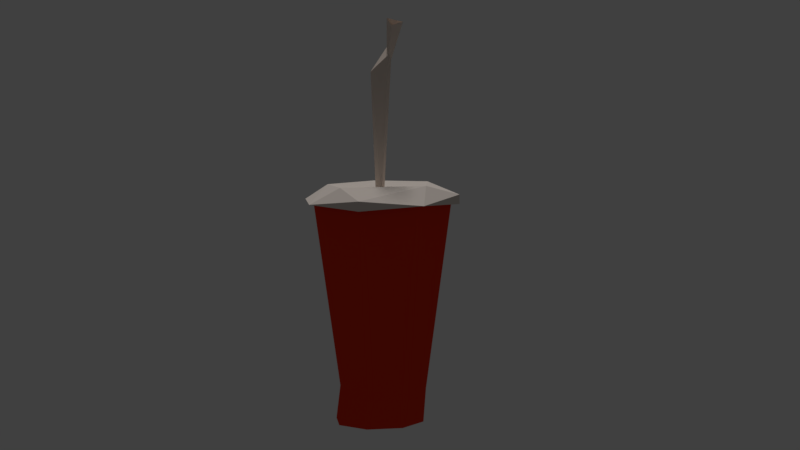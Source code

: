 # Source: soda.blend  (saved by Blender 2.77.0; exported with 4.5.12 LTS)
import bpy
from mathutils import Matrix  # noqa: F401  (used for matrix-valued properties, if any)

bpy.ops.wm.read_factory_settings(use_empty=True)
scene = bpy.context.scene
scene.name = 'Scene'

# ---- collections
col_collection_1 = bpy.data.collections.new('Collection 1'); scene.collection.children.link(col_collection_1)

# ---- materials (node trees are filled in below, after node groups)
mat_white_paper_000 = bpy.data.materials.new('white-paper.000')
mat_white_paper_000.alpha_threshold = 0.0
mat_white_paper_000.use_transparent_shadow = False
mat_white_paper_000.diffuse_color = (0.8, 0.7127, 0.6475, 1.0)
mat_white_paper_000.roughness = 0.5
mat_tomato_sauce_000 = bpy.data.materials.new('tomato-sauce.000')
mat_tomato_sauce_000.alpha_threshold = 0.0
mat_tomato_sauce_000.use_transparent_shadow = False
mat_tomato_sauce_000.diffuse_color = (0.8, 0.03883, 0.01222, 1.0)
mat_tomato_sauce_000.roughness = 0.5
mat_soda_straw_000 = bpy.data.materials.new('soda-straw.000')
mat_soda_straw_000.alpha_threshold = 0.0
mat_soda_straw_000.use_transparent_shadow = False
mat_soda_straw_000.diffuse_color = (0.8, 0.6849, 0.6009, 1.0)
mat_soda_straw_000.roughness = 0.5
mat_cheese_000 = bpy.data.materials.new('cheese.000')
mat_cheese_000.alpha_threshold = 0.0
mat_cheese_000.use_transparent_shadow = False
mat_cheese_000.diffuse_color = (1.0, 0.6928, 0.0003586, 1.0)
mat_cheese_000.roughness = 0.5
mat_red_paper_000 = bpy.data.materials.new('red-paper.000')
mat_red_paper_000.alpha_threshold = 0.0
mat_red_paper_000.use_transparent_shadow = False
mat_red_paper_000.diffuse_color = (0.5815, 0.03605, 0.03285, 1.0)
mat_red_paper_000.roughness = 0.5

# ---- material node trees

# ---- world
world_world = bpy.data.worlds.new('World'); scene.world = world_world
world_world.color = (0.05088, 0.05088, 0.05088)
world_world.use_sun_shadow = False
world_world.sun_shadow_jitter_overblur = 0.0
world_world.cycles.sampling_method = 'MANUAL'
world_world.light_settings.ao_factor = 0.5

# ---- cameras
cam_camera = bpy.data.cameras.new('Camera')
cam_camera.clip_end = 100.0
cam_camera.lens = 35.0
cam_camera.sensor_width = 32.0
cam_camera.sensor_height = 18.0
cam_camera.ortho_scale = 7.314
cam_camera.dof.focus_distance = 0.0
cam_camera.dof.aperture_fstop = 128.0

# ---- lights
light_hemi = bpy.data.lights.new('Hemi', 'SUN')
light_hemi.transmission_factor = 0.0
light_hemi.angle = 0.1993
light_hemi.energy = 1.0
light_hemi.shadow_buffer_clip_start = 0.5
light_hemi.shadow_soft_size = 0.1
light_hemi.shadow_cascade_max_distance = 1000.0

# ---- meshes
me_circle = bpy.data.meshes.new('Circle')
me_circle.from_pydata([(-0.0006141, 0.04595, -0.1415), (-0.03609, 0.03125, -0.1415), (-0.05079, -0.004224, -0.1415), (-0.03609, -0.0397, -0.1415), (-0.0006141, -0.0544, -0.1415), (0.03486, -0.0397, -0.1415), (0.04956, -0.004224, -0.1415), (0.03486, 0.03125, -0.1415), (2.025e-09, 0.04945, -0.1053), (-0.03497, 0.03497, -0.1053), (-0.04945, -2.241e-09, -0.1053), (-0.03497, -0.03497, -0.1053), (6.348e-09, -0.04945, -0.1053), (0.03497, -0.03497, -0.1053), (0.04945, 5.099e-10, -0.1053), (0.03497, 0.03497, -0.1053), (-0.003791, 0.08286, 0.1089), (-0.0604, 0.05901, 0.113), (-0.08389, 0.002127, 0.1114), (-0.0605, -0.05447, 0.1051), (-0.003934, -0.07763, 0.09777), (0.05267, -0.05378, 0.09367), (0.07616, 0.003107, 0.09523), (0.05277, 0.0597, 0.1015), (-0.06699, 0.06546, 0.11), (-0.06546, -0.06179, 0.1064), (0.0595, -0.06038, 0.09896), (0.05961, 0.06551, 0.1077), (-0.003121, 0.09156, 0.1097), (0.05845, -0.05966, 0.0886), (0.08479, 0.003193, 0.09388), (0.05856, 0.06622, 0.09732), (-0.06593, 0.06474, 0.1204), (-0.09234, 0.001323, 0.1146), (-0.00328, -0.08635, 0.09735), (-0.002006, 0.06377, 0.1254), (-0.06043, 0.02585, 0.1288), (-0.04609, -0.04299, 0.1224), (0.01831, -0.06013, 0.1149), (0.05944, 0.02221, 0.1164), (-0.01354, 0.02319, 0.1195), (-0.0244, -0.007566, 0.1185), (0.007023, -0.02132, 0.1143), (0.019, 0.01292, 0.1155), (-0.005708, 0.007681, 0.108), (-0.005916, -0.002726, 0.1077), (0.001965, 0.0001696, 0.1073), (0.01839, -0.01367, 0.2423), (0.02694, -0.02624, 0.2403), (0.03896, -0.01034, 0.2582), (0.03409, -0.004643, 0.2538), (0.03171, -0.008635, 0.2675), (0.05877, -0.004195, 0.2899), (0.05353, -0.02099, 0.2929), (0.06259, -0.02102, 0.2835)], [], [(5, 12, 13), (2, 11, 3), (0, 9, 1), (0, 15, 8), (6, 13, 14), (3, 12, 4), (12, 21, 13), (10, 19, 11), (8, 17, 9), (15, 16, 8), (13, 22, 14), (11, 20, 12), (9, 18, 10), (14, 23, 15), (23, 30, 31), (21, 34, 29), (19, 33, 25), (24, 16, 28), (28, 23, 31), (21, 30, 22), (20, 25, 34), (18, 24, 33), (32, 35, 28), (1, 10, 2), (27, 35, 39), (24, 32, 33), (31, 27, 28), (29, 26, 30), (26, 39, 38), (37, 34, 38), (33, 37, 36), (43, 35, 40), (32, 33, 36), (42, 39, 43), (36, 41, 40), (37, 42, 41), (45, 47, 44), (46, 44, 49), (43, 44, 46), (42, 46, 45), (43, 40, 44), (42, 43, 46), (40, 41, 44), (49, 52, 54), (48, 49, 51), (47, 48, 51), (50, 47, 51), (51, 53, 52), (51, 54, 53), (4, 6, 0), (31, 30, 27), (29, 34, 26), (24, 28, 32), (30, 27, 39), (34, 26, 38), (36, 37, 41), (35, 36, 40), (44, 41, 45), (41, 42, 45), (50, 44, 47), (49, 44, 50), (48, 46, 49), (45, 46, 48), (7, 14, 15), (50, 51, 52), (5, 4, 12), (2, 10, 11), (0, 8, 9), (0, 7, 15), (6, 5, 13), (3, 11, 12), (12, 20, 21), (10, 18, 19), (8, 16, 17), (15, 23, 16), (13, 21, 22), (11, 19, 20), (9, 17, 18), (14, 22, 23), (23, 22, 30), (21, 20, 34), (19, 18, 33), (24, 17, 16), (28, 16, 23), (21, 29, 30), (20, 19, 25), (18, 17, 24), (32, 36, 35), (1, 9, 10), (27, 28, 35), (26, 30, 39), (37, 25, 34), (33, 25, 37), (43, 39, 35), (42, 38, 39), (37, 38, 42), (45, 48, 47), (49, 50, 52), (51, 49, 54), (0, 1, 2), (2, 3, 4), (4, 5, 6), (6, 7, 0), (0, 2, 4), (7, 6, 14)])
me_circle.polygons.foreach_set('material_index', [1, 1, 1, 1, 1, 1, 1, 1, 1, 1, 1, 1, 1, 1, 0, 0, 0, 0, 0, 0, 0, 0, 0, 1, 0, 0, 0, 0, 0, 0, 0, 0, 0, 0, 0, 0, 2, 2, 0, 0, 0, 0, 0, 2, 2, 2, 2, 2, 2, 1, 0, 0, 0, 0, 0, 0, 0, 0, 0, 2, 2, 2, 2, 1, 2, 1, 1, 1, 1, 1, 1, 1, 1, 1, 1, 1, 1, 1, 1, 0, 0, 0, 0, 0, 0, 0, 0, 0, 1, 0, 0, 0, 0, 0, 0, 0, 2, 2, 2, 1, 1, 1, 1, 1, 1])
me_circle.materials.append(mat_white_paper_000)
me_circle.materials.append(mat_tomato_sauce_000)
me_circle.materials.append(mat_soda_straw_000)
me_circle.materials.append(mat_cheese_000)
me_circle.materials.append(mat_red_paper_000)
me_circle.use_remesh_preserve_volume = False
me_circle.use_remesh_preserve_attributes = False
me_circle.use_mirror_vertex_groups = False
me_circle.update()

# ---- objects
ob_soda = bpy.data.objects.new('soda', me_circle)
ob_hemi = bpy.data.objects.new('Hemi', light_hemi)
ob_camera = bpy.data.objects.new('Camera', cam_camera)

# ---- transforms, parenting, visibility, modifiers, constraints
ob_soda.location = (0.0, 0.0, 0.0)
ob_soda.scale = (1.016, 1.012, 1.013)
ob_soda.lineart.crease_threshold = 0.0
_vg = ob_soda.vertex_groups.new(name='soda-straw.000')
_vg = ob_soda.vertex_groups.new(name='soda-lid.000')
_vg = ob_soda.vertex_groups.new(name='soda-cup.000')
ob_hemi.location = (0.0, 0.0, 9.724)
ob_hemi.hide_viewport = True
ob_hemi.lineart.crease_threshold = 0.0
ob_camera.location = (0.8605, -0.4905, 0.0708)
ob_camera.rotation_euler = (1.576, 0.01063, 1.031)
ob_camera.lock_rotations_4d = False
ob_camera.empty_display_type = 'ARROWS'
ob_camera.color = (0.0, 0.0, 0.0, 0.0)
ob_camera.hide_viewport = True
ob_camera.display_type = 'WIRE'
ob_camera.lineart.crease_threshold = 0.0

# ---- collection membership
col_collection_1.objects.link(ob_soda)
col_collection_1.objects.link(ob_hemi)
col_collection_1.objects.link(ob_camera)

# ---- scene / render settings (as saved in the file)
scene.camera = ob_camera
scene.frame_start = 1; scene.frame_end = 250; scene.frame_set(50)
scene.render.engine = 'BLENDER_EEVEE_NEXT'
scene.render.resolution_percentage = 50
scene.render.dither_intensity = 0.0
scene.cycles.use_denoising = False
scene.cycles.samples = 128
scene.cycles.sampling_pattern = 'TABULATED_SOBOL'
scene.cycles.light_sampling_threshold = 0.0
scene.cycles.use_adaptive_sampling = False
scene.cycles.use_light_tree = False
scene.cycles.blur_glossy = 0.0
scene.cycles.sample_clamp_indirect = 0.0
scene.view_settings.view_transform = 'Standard'
bpy.context.view_layer.update()
